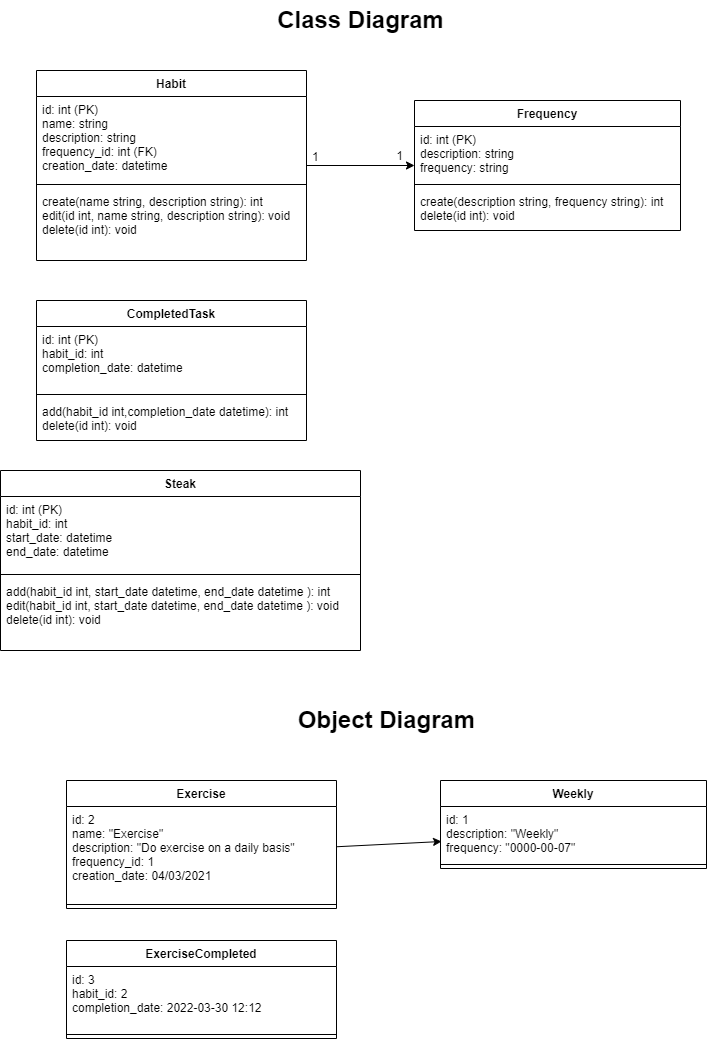

The diagram above was exported from draw.io. Its source (the exported page's mxGraphModel, read from the mxfile embedded in the PNG):
<mxGraphModel dx="1422" dy="905" grid="1" gridSize="10" guides="1" tooltips="1" connect="1" arrows="1" fold="1" page="1" pageScale="1" pageWidth="827" pageHeight="1169" math="0" shadow="0">
  <root>
    <mxCell id="WIyWlLk6GJQsqaUBKTNV-0" />
    <mxCell id="WIyWlLk6GJQsqaUBKTNV-1" parent="WIyWlLk6GJQsqaUBKTNV-0" />
    <mxCell id="m0pMUAV8SiHUk7gJJrRv-42" value="Exercise" style="swimlane;fontStyle=1;align=center;verticalAlign=top;childLayout=stackLayout;horizontal=1;startSize=26;horizontalStack=0;resizeParent=1;resizeParentMax=0;resizeLast=0;collapsible=1;marginBottom=0;" parent="WIyWlLk6GJQsqaUBKTNV-1" vertex="1">
      <mxGeometry x="120" y="810" width="270" height="128" as="geometry" />
    </mxCell>
    <mxCell id="m0pMUAV8SiHUk7gJJrRv-43" value="id: 2&#10;name: &quot;Exercise&quot;&#10;description: &quot;Do exercise on a daily basis&quot;&#10;frequency_id: 1&#10;creation_date: 04/03/2021" style="text;strokeColor=none;fillColor=none;align=left;verticalAlign=top;spacingLeft=4;spacingRight=4;overflow=hidden;rotatable=0;points=[[0,0.5],[1,0.5]];portConstraint=eastwest;" parent="m0pMUAV8SiHUk7gJJrRv-42" vertex="1">
      <mxGeometry y="26" width="270" height="94" as="geometry" />
    </mxCell>
    <mxCell id="m0pMUAV8SiHUk7gJJrRv-44" value="" style="line;strokeWidth=1;fillColor=none;align=left;verticalAlign=middle;spacingTop=-1;spacingLeft=3;spacingRight=3;rotatable=0;labelPosition=right;points=[];portConstraint=eastwest;" parent="m0pMUAV8SiHUk7gJJrRv-42" vertex="1">
      <mxGeometry y="120" width="270" height="8" as="geometry" />
    </mxCell>
    <mxCell id="fiUc0pBpzJEAVKEJbmHn-10" value="" style="rounded=0;orthogonalLoop=1;jettySize=auto;html=1;" edge="1" parent="WIyWlLk6GJQsqaUBKTNV-1" source="fiUc0pBpzJEAVKEJbmHn-0" target="fiUc0pBpzJEAVKEJbmHn-6">
      <mxGeometry relative="1" as="geometry" />
    </mxCell>
    <mxCell id="fiUc0pBpzJEAVKEJbmHn-0" value="Habit" style="swimlane;fontStyle=1;align=center;verticalAlign=top;childLayout=stackLayout;horizontal=1;startSize=26;horizontalStack=0;resizeParent=1;resizeParentMax=0;resizeLast=0;collapsible=1;marginBottom=0;" vertex="1" parent="WIyWlLk6GJQsqaUBKTNV-1">
      <mxGeometry x="90" y="100" width="270" height="190" as="geometry" />
    </mxCell>
    <mxCell id="fiUc0pBpzJEAVKEJbmHn-1" value="id: int (PK)&#10;name: string&#10;description: string&#10;frequency_id: int (FK)&#10;creation_date: datetime&#10;" style="text;strokeColor=none;fillColor=none;align=left;verticalAlign=top;spacingLeft=4;spacingRight=4;overflow=hidden;rotatable=0;points=[[0,0.5],[1,0.5]];portConstraint=eastwest;" vertex="1" parent="fiUc0pBpzJEAVKEJbmHn-0">
      <mxGeometry y="26" width="270" height="84" as="geometry" />
    </mxCell>
    <mxCell id="fiUc0pBpzJEAVKEJbmHn-2" value="" style="line;strokeWidth=1;fillColor=none;align=left;verticalAlign=middle;spacingTop=-1;spacingLeft=3;spacingRight=3;rotatable=0;labelPosition=right;points=[];portConstraint=eastwest;" vertex="1" parent="fiUc0pBpzJEAVKEJbmHn-0">
      <mxGeometry y="110" width="270" height="8" as="geometry" />
    </mxCell>
    <mxCell id="fiUc0pBpzJEAVKEJbmHn-3" value="create(name string, description string): int&#10;edit(id int, name string, description string): void&#10;delete(id int): void" style="text;strokeColor=none;fillColor=none;align=left;verticalAlign=top;spacingLeft=4;spacingRight=4;overflow=hidden;rotatable=0;points=[[0,0.5],[1,0.5]];portConstraint=eastwest;" vertex="1" parent="fiUc0pBpzJEAVKEJbmHn-0">
      <mxGeometry y="118" width="270" height="72" as="geometry" />
    </mxCell>
    <mxCell id="fiUc0pBpzJEAVKEJbmHn-6" value="Frequency" style="swimlane;fontStyle=1;align=center;verticalAlign=top;childLayout=stackLayout;horizontal=1;startSize=26;horizontalStack=0;resizeParent=1;resizeParentMax=0;resizeLast=0;collapsible=1;marginBottom=0;" vertex="1" parent="WIyWlLk6GJQsqaUBKTNV-1">
      <mxGeometry x="468" y="130" width="266" height="130" as="geometry" />
    </mxCell>
    <mxCell id="fiUc0pBpzJEAVKEJbmHn-7" value="id: int (PK)&#10;description: string&#10;frequency: string&#10;" style="text;strokeColor=none;fillColor=none;align=left;verticalAlign=top;spacingLeft=4;spacingRight=4;overflow=hidden;rotatable=0;points=[[0,0.5],[1,0.5]];portConstraint=eastwest;" vertex="1" parent="fiUc0pBpzJEAVKEJbmHn-6">
      <mxGeometry y="26" width="266" height="54" as="geometry" />
    </mxCell>
    <mxCell id="fiUc0pBpzJEAVKEJbmHn-8" value="" style="line;strokeWidth=1;fillColor=none;align=left;verticalAlign=middle;spacingTop=-1;spacingLeft=3;spacingRight=3;rotatable=0;labelPosition=right;points=[];portConstraint=eastwest;" vertex="1" parent="fiUc0pBpzJEAVKEJbmHn-6">
      <mxGeometry y="80" width="266" height="8" as="geometry" />
    </mxCell>
    <mxCell id="fiUc0pBpzJEAVKEJbmHn-9" value="create(description string, frequency string): int&#10;delete(id int): void" style="text;strokeColor=none;fillColor=none;align=left;verticalAlign=top;spacingLeft=4;spacingRight=4;overflow=hidden;rotatable=0;points=[[0,0.5],[1,0.5]];portConstraint=eastwest;" vertex="1" parent="fiUc0pBpzJEAVKEJbmHn-6">
      <mxGeometry y="88" width="266" height="42" as="geometry" />
    </mxCell>
    <mxCell id="fiUc0pBpzJEAVKEJbmHn-11" value="Weekly" style="swimlane;fontStyle=1;align=center;verticalAlign=top;childLayout=stackLayout;horizontal=1;startSize=26;horizontalStack=0;resizeParent=1;resizeParentMax=0;resizeLast=0;collapsible=1;marginBottom=0;" vertex="1" parent="WIyWlLk6GJQsqaUBKTNV-1">
      <mxGeometry x="494" y="810" width="266" height="88" as="geometry" />
    </mxCell>
    <mxCell id="fiUc0pBpzJEAVKEJbmHn-12" value="id: 1&#10;description: &quot;Weekly&quot;&#10;frequency: &quot;0000-00-07&quot;&#10;" style="text;strokeColor=none;fillColor=none;align=left;verticalAlign=top;spacingLeft=4;spacingRight=4;overflow=hidden;rotatable=0;points=[[0,0.5],[1,0.5]];portConstraint=eastwest;" vertex="1" parent="fiUc0pBpzJEAVKEJbmHn-11">
      <mxGeometry y="26" width="266" height="54" as="geometry" />
    </mxCell>
    <mxCell id="fiUc0pBpzJEAVKEJbmHn-13" value="" style="line;strokeWidth=1;fillColor=none;align=left;verticalAlign=middle;spacingTop=-1;spacingLeft=3;spacingRight=3;rotatable=0;labelPosition=right;points=[];portConstraint=eastwest;" vertex="1" parent="fiUc0pBpzJEAVKEJbmHn-11">
      <mxGeometry y="80" width="266" height="8" as="geometry" />
    </mxCell>
    <mxCell id="fiUc0pBpzJEAVKEJbmHn-15" style="edgeStyle=none;rounded=0;orthogonalLoop=1;jettySize=auto;html=1;entryX=0.004;entryY=0.648;entryDx=0;entryDy=0;entryPerimeter=0;" edge="1" parent="WIyWlLk6GJQsqaUBKTNV-1" source="m0pMUAV8SiHUk7gJJrRv-43" target="fiUc0pBpzJEAVKEJbmHn-12">
      <mxGeometry relative="1" as="geometry" />
    </mxCell>
    <mxCell id="fiUc0pBpzJEAVKEJbmHn-16" value="1" style="resizable=0;align=right;verticalAlign=bottom;labelBackgroundColor=none;fontSize=12;" connectable="0" vertex="1" parent="WIyWlLk6GJQsqaUBKTNV-1">
      <mxGeometry x="454" y="205" as="geometry">
        <mxPoint x="4" y="-11" as="offset" />
      </mxGeometry>
    </mxCell>
    <mxCell id="fiUc0pBpzJEAVKEJbmHn-17" value="1" style="resizable=0;align=left;verticalAlign=bottom;labelBackgroundColor=none;fontSize=12;" connectable="0" vertex="1" parent="WIyWlLk6GJQsqaUBKTNV-1">
      <mxGeometry x="364" y="195" as="geometry" />
    </mxCell>
    <mxCell id="fiUc0pBpzJEAVKEJbmHn-19" value="CompletedTask" style="swimlane;fontStyle=1;align=center;verticalAlign=top;childLayout=stackLayout;horizontal=1;startSize=26;horizontalStack=0;resizeParent=1;resizeParentMax=0;resizeLast=0;collapsible=1;marginBottom=0;" vertex="1" parent="WIyWlLk6GJQsqaUBKTNV-1">
      <mxGeometry x="90" y="330" width="270" height="140" as="geometry" />
    </mxCell>
    <mxCell id="fiUc0pBpzJEAVKEJbmHn-20" value="id: int (PK)&#10;habit_id: int&#10;completion_date: datetime" style="text;strokeColor=none;fillColor=none;align=left;verticalAlign=top;spacingLeft=4;spacingRight=4;overflow=hidden;rotatable=0;points=[[0,0.5],[1,0.5]];portConstraint=eastwest;" vertex="1" parent="fiUc0pBpzJEAVKEJbmHn-19">
      <mxGeometry y="26" width="270" height="64" as="geometry" />
    </mxCell>
    <mxCell id="fiUc0pBpzJEAVKEJbmHn-21" value="" style="line;strokeWidth=1;fillColor=none;align=left;verticalAlign=middle;spacingTop=-1;spacingLeft=3;spacingRight=3;rotatable=0;labelPosition=right;points=[];portConstraint=eastwest;" vertex="1" parent="fiUc0pBpzJEAVKEJbmHn-19">
      <mxGeometry y="90" width="270" height="8" as="geometry" />
    </mxCell>
    <mxCell id="fiUc0pBpzJEAVKEJbmHn-22" value="add(habit_id int,completion_date datetime): int&#10;delete(id int): void" style="text;strokeColor=none;fillColor=none;align=left;verticalAlign=top;spacingLeft=4;spacingRight=4;overflow=hidden;rotatable=0;points=[[0,0.5],[1,0.5]];portConstraint=eastwest;" vertex="1" parent="fiUc0pBpzJEAVKEJbmHn-19">
      <mxGeometry y="98" width="270" height="42" as="geometry" />
    </mxCell>
    <mxCell id="fiUc0pBpzJEAVKEJbmHn-23" value="Class Diagram" style="text;strokeColor=none;fillColor=none;html=1;fontSize=24;fontStyle=1;verticalAlign=middle;align=center;" vertex="1" parent="WIyWlLk6GJQsqaUBKTNV-1">
      <mxGeometry x="364" y="30" width="100" height="40" as="geometry" />
    </mxCell>
    <mxCell id="fiUc0pBpzJEAVKEJbmHn-24" value="Object Diagram" style="text;strokeColor=none;fillColor=none;html=1;fontSize=24;fontStyle=1;verticalAlign=middle;align=center;" vertex="1" parent="WIyWlLk6GJQsqaUBKTNV-1">
      <mxGeometry x="390" y="730" width="100" height="40" as="geometry" />
    </mxCell>
    <mxCell id="fiUc0pBpzJEAVKEJbmHn-25" value="Steak" style="swimlane;fontStyle=1;align=center;verticalAlign=top;childLayout=stackLayout;horizontal=1;startSize=26;horizontalStack=0;resizeParent=1;resizeParentMax=0;resizeLast=0;collapsible=1;marginBottom=0;" vertex="1" parent="WIyWlLk6GJQsqaUBKTNV-1">
      <mxGeometry x="54" y="500" width="360" height="180" as="geometry" />
    </mxCell>
    <mxCell id="fiUc0pBpzJEAVKEJbmHn-26" value="id: int (PK)&#10;habit_id: int&#10;start_date: datetime&#10;end_date: datetime" style="text;strokeColor=none;fillColor=none;align=left;verticalAlign=top;spacingLeft=4;spacingRight=4;overflow=hidden;rotatable=0;points=[[0,0.5],[1,0.5]];portConstraint=eastwest;" vertex="1" parent="fiUc0pBpzJEAVKEJbmHn-25">
      <mxGeometry y="26" width="360" height="74" as="geometry" />
    </mxCell>
    <mxCell id="fiUc0pBpzJEAVKEJbmHn-27" value="" style="line;strokeWidth=1;fillColor=none;align=left;verticalAlign=middle;spacingTop=-1;spacingLeft=3;spacingRight=3;rotatable=0;labelPosition=right;points=[];portConstraint=eastwest;" vertex="1" parent="fiUc0pBpzJEAVKEJbmHn-25">
      <mxGeometry y="100" width="360" height="8" as="geometry" />
    </mxCell>
    <mxCell id="fiUc0pBpzJEAVKEJbmHn-28" value="add(habit_id int, start_date datetime, end_date datetime ): int&#10;edit(habit_id int, start_date datetime, end_date datetime ): void&#10;delete(id int): void" style="text;strokeColor=none;fillColor=none;align=left;verticalAlign=top;spacingLeft=4;spacingRight=4;overflow=hidden;rotatable=0;points=[[0,0.5],[1,0.5]];portConstraint=eastwest;" vertex="1" parent="fiUc0pBpzJEAVKEJbmHn-25">
      <mxGeometry y="108" width="360" height="72" as="geometry" />
    </mxCell>
    <mxCell id="fiUc0pBpzJEAVKEJbmHn-29" value="ExerciseCompleted" style="swimlane;fontStyle=1;align=center;verticalAlign=top;childLayout=stackLayout;horizontal=1;startSize=26;horizontalStack=0;resizeParent=1;resizeParentMax=0;resizeLast=0;collapsible=1;marginBottom=0;" vertex="1" parent="WIyWlLk6GJQsqaUBKTNV-1">
      <mxGeometry x="120" y="970" width="270" height="98" as="geometry" />
    </mxCell>
    <mxCell id="fiUc0pBpzJEAVKEJbmHn-30" value="id: 3&#10;habit_id: 2&#10;completion_date: 2022-03-30 12:12" style="text;strokeColor=none;fillColor=none;align=left;verticalAlign=top;spacingLeft=4;spacingRight=4;overflow=hidden;rotatable=0;points=[[0,0.5],[1,0.5]];portConstraint=eastwest;" vertex="1" parent="fiUc0pBpzJEAVKEJbmHn-29">
      <mxGeometry y="26" width="270" height="64" as="geometry" />
    </mxCell>
    <mxCell id="fiUc0pBpzJEAVKEJbmHn-31" value="" style="line;strokeWidth=1;fillColor=none;align=left;verticalAlign=middle;spacingTop=-1;spacingLeft=3;spacingRight=3;rotatable=0;labelPosition=right;points=[];portConstraint=eastwest;" vertex="1" parent="fiUc0pBpzJEAVKEJbmHn-29">
      <mxGeometry y="90" width="270" height="8" as="geometry" />
    </mxCell>
  </root>
</mxGraphModel>